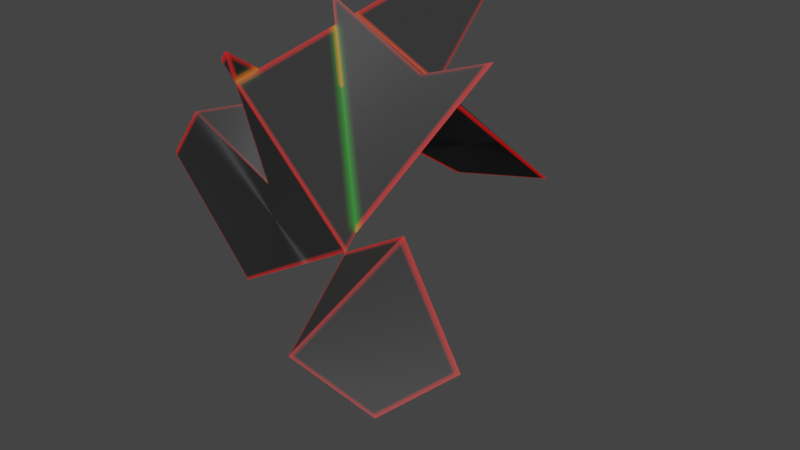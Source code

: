 # Source: ConvexcaveTestingToBeFixed.blend  (saved by Blender 2.93.21; exported with 4.5.12 LTS)
import bpy
from mathutils import Matrix  # noqa: F401  (used for matrix-valued properties, if any)

bpy.ops.wm.read_factory_settings(use_empty=True)
scene = bpy.context.scene
scene.name = 'Scene'

# ---- collections
col_collection = bpy.data.collections.new('Collection'); scene.collection.children.link(col_collection)

# ---- materials (node trees are filled in below, after node groups)
mat_aoshader = bpy.data.materials.new('AOShader')

# ---- material node trees
mat_aoshader.use_nodes = True; mat_aoshader.node_tree.nodes.clear()
_N = mat_aoshader.node_tree.nodes; _L = mat_aoshader.node_tree.links
n0 = _N.new('ShaderNodeOutputMaterial'); n0.name = 'Material Output'; n0.location = (300, 300)
n1 = _N.new('ShaderNodeBsdfPrincipled'); n1.name = 'Principled BSDF'; n1.location = (10, 300)
n1.distribution = 'GGX'
n1.subsurface_method = 'BURLEY'
n1.inputs[0].default_value = (0.04456, 0.04456, 0.04456, 1.0)
n1.inputs[2].default_value = 1.0
n1.inputs[3].default_value = 1.45
n1.inputs[15].default_value = 1.0
n1.inputs[20].default_value = 0.04511
n1.inputs[28].default_value = 1.0
n2 = _N.new('ShaderNodeAmbientOcclusion'); n2.name = 'Ambient Occlusion.001'; n2.location = (-805, -33)
n2.samples = 100
n2.inside = True
n2.only_local = True
n2.inputs[1].default_value = 0.04
n3 = _N.new('ShaderNodeAmbientOcclusion'); n3.name = 'Ambient Occlusion'; n3.location = (-802, 240)
n3.samples = 100
n3.only_local = True
n3.inputs[1].default_value = 0.1
n4 = _N.new('ShaderNodeMix'); n4.name = 'Mix'; n4.location = (-226, 157)
n4.data_type = 'RGBA'
n4.blend_type = 'ADD'
n4.inputs[0].default_value = 1.0
n5 = _N.new('ShaderNodeMix'); n5.name = 'Mix.004'; n5.location = (-583, 0)
n5.data_type = 'RGBA'
n5.inputs[6].default_value = (0.5, 0.001393, 0.0, 1.0)
n5.inputs[7].default_value = (0.0, 0.0, 0.0, 1.0)
n6 = _N.new('ShaderNodeMix'); n6.name = 'Mix.003'; n6.location = (-485, 250)
n6.data_type = 'RGBA'
n6.blend_type = 'OVERLAY'
n6.inputs[6].default_value = (0.005237, 0.5, 0.0, 1.0)
n6.inputs[7].default_value = (0.0, 0.0, 0.0, 1.0)
_L.new(n1.outputs[0], n0.inputs[0])
_L.new(n2.outputs[1], n5.inputs[0])
_L.new(n3.outputs[1], n6.inputs[0])
_L.new(n6.outputs[2], n4.inputs[6])
_L.new(n5.outputs[2], n4.inputs[7])
_L.new(n4.outputs[2], n1.inputs[27])
n0.is_active_output = True

# ---- world
world_world = bpy.data.worlds.new('World'); scene.world = world_world
world_world.use_nodes = True; world_world.node_tree.nodes.clear()
_N = world_world.node_tree.nodes; _L = world_world.node_tree.links
n0 = _N.new('ShaderNodeOutputWorld'); n0.name = 'World Output'; n0.location = (300, 300)
n1 = _N.new('ShaderNodeBackground'); n1.name = 'Background'; n1.location = (10, 300)
n1.inputs[0].default_value = (0.08003, 0.08003, 0.08003, 1.0)
n1.inputs[1].default_value = 0.6
_L.new(n1.outputs[0], n0.inputs[0])
n0.is_active_output = True
world_world.color = (0.05088, 0.05088, 0.05088)
world_world.use_sun_shadow = False
world_world.sun_shadow_jitter_overblur = 0.0

# ---- cameras
cam_camera = bpy.data.cameras.new('Camera')
cam_camera.clip_end = 100.0
cam_camera.ortho_scale = 7.314

# ---- meshes
me_2023_01_15_12_51_18_001 = bpy.data.meshes.new('2023-01-15-12-51-18.001')
me_2023_01_15_12_51_18_001.from_pydata([(-0.4717, -0.1948, -0.008918), (-0.5221, -0.4412, 0.2374), (-0.6985, -0.1457, 0.2972), (-0.02027, 0.06735, 0.5258), (-0.04674, 0.1989, 0.4121), (-0.327, 0.1016, 0.4668), (0.3298, 0.3297, 0.3386), (0.1526, 0.2138, 0.2618), (0.1992, 0.2844, 0.3641), (-0.04674, 0.1989, 0.4121), (-0.06742, 0.3017, 0.3233), (0.03282, 0.2266, 0.3966), (0.06444, 0.1561, 0.2236), (0.02974, 0.1728, 0.159), (-0.2006, 0.09585, -0.0337), (-0.1543, 0.01292, 0.1287), (-0.1543, 0.01292, 0.1287), (-0.2006, 0.09585, -0.0337), (-0.3087, -0.1062, -0.3149), (-0.2964, -0.2328, -0.2456), (-0.2964, -0.2328, -0.2456), (-0.3087, -0.1062, -0.3149), (-0.1617, -0.262, -0.4274), (-0.1543, 0.01292, 0.1287), (0.06444, 0.1561, 0.2236), (0.03282, 0.2266, 0.3966), (-0.04674, 0.1989, 0.4121), (-0.327, 0.1016, 0.4668), (-0.6985, -0.1457, 0.2972), (-0.4717, -0.1948, -0.008918), (-0.02027, 0.06735, 0.5258), (-0.327, 0.1016, 0.4668), (-0.6985, -0.1457, 0.2972), (-0.5221, -0.4412, 0.2374), (-0.06481, -0.1474, 0.4426), (0.2265, 0.03983, 0.5733), (0.2607, 0.06178, 0.5887), (0.02485, 0.2849, 0.6102), (0.3068, 0.2653, 0.3908), (0.3298, 0.3297, 0.3386), (0.1526, 0.2138, 0.2618), (0.06444, 0.1561, 0.2236), (-0.1543, 0.01292, 0.1287), (-0.4717, -0.1948, -0.008918), (-0.5221, -0.4412, 0.2374), (-0.06481, -0.1474, 0.4426), (0.2265, 0.03983, 0.5733), (0.2607, 0.06178, 0.5887), (0.2382, 0.07259, 0.5468), (0.005037, 0.2885, 0.5485), (0.02485, 0.2849, 0.6102), (-0.02027, 0.06735, 0.5258), (-0.04674, 0.1989, 0.4121), (-0.06742, 0.3017, 0.3233), (0.03282, 0.2266, 0.3966), (0.2382, 0.07259, 0.5468), (0.2607, 0.06178, 0.5887), (0.02485, 0.2849, 0.6102), (0.005037, 0.2885, 0.5485), (-0.06742, 0.3017, 0.3233), (-0.06742, 0.3017, 0.3233), (0.03282, 0.2266, 0.3966), (0.06444, 0.1561, 0.2236), (0.02974, 0.1728, 0.159), (-0.08835, 0.3055, 0.2582), (-0.12, 0.3411, 0.2848), (-0.0737, 0.3329, 0.2963), (0.1992, 0.2844, 0.3641), (0.3298, 0.3297, 0.3386), (0.3068, 0.2653, 0.3908), (0.2382, 0.07259, 0.5468), (0.03282, 0.2266, 0.3966), (-0.06742, 0.3017, 0.3233), (-0.12, 0.3411, 0.2848), (0.08468, 0.111, 0.1129), (-0.1617, -0.262, -0.4274), (-0.3087, -0.1062, -0.3149), (-0.2006, 0.09585, -0.0337), (0.02974, 0.1728, 0.159), (-0.08835, 0.3055, 0.2582), (-0.12, 0.3411, 0.2848), (-0.0737, 0.3329, 0.2963), (0.1992, 0.2844, 0.3641), (0.1526, 0.2138, 0.2618), (0.06444, 0.1561, 0.2236), (-0.1543, 0.01292, 0.1287), (-0.2964, -0.2328, -0.2456), (-0.1617, -0.262, -0.4274), (0.08468, 0.111, 0.1129), (0.1526, 0.2138, 0.2618), (-0.2006, 0.09585, -0.0337), (-0.3437, 0.3522, -0.5357), (0.02974, 0.1728, 0.159), (-0.08835, 0.3055, 0.2582), (-0.3437, 0.3522, -0.5357), (-0.2006, 0.09585, -0.0337), (0.02974, 0.1728, 0.159), (-0.3437, 0.3522, -0.5357), (-0.08835, 0.3055, 0.2582), (-0.08835, 0.3055, 0.2582), (-0.2006, 0.09585, -0.0337), (0.02974, 0.1728, 0.159), (-0.3437, 0.3522, -0.5357), (-0.3555, 0.3733, -0.5771), (-0.3583, 0.3592, -0.563), (-0.3536, 0.354, -0.5665), (-0.3555, 0.3733, -0.5771), (-0.3437, 0.3522, -0.5357), (-0.3536, 0.354, -0.5665), (-0.3583, 0.3592, -0.563), (-0.3555, 0.3733, -0.5771), (-0.3437, 0.3522, -0.5357), (-0.3583, 0.3592, -0.563), (-0.3536, 0.354, -0.5665), (0.5099, 0.2219, 0.7005), (0.2607, 0.06178, 0.5887), (0.3679, 0.01026, 0.7881), (0.5567, 0.003019, 0.6369), (0.2916, 0.03258, 0.5859), (0.2607, 0.06178, 0.5887), (0.5099, 0.2219, 0.7005), (0.3679, 0.01026, 0.7881), (0.2607, 0.06178, 0.5887), (0.2916, 0.03258, 0.5859), (0.4558, -0.09054, 0.706), (0.5099, 0.2219, 0.7005), (0.3679, 0.01026, 0.7881), (0.4558, -0.09054, 0.706), (0.5567, 0.003019, 0.6369), (0.4558, -0.09054, 0.706), (0.2916, 0.03258, 0.5859), (0.5567, 0.003019, 0.6369), (0.02485, 0.2849, 0.6102), (0.005037, 0.2885, 0.5485), (0.03711, 0.344, 0.6331), (0.03711, 0.344, 0.6331), (0.005037, 0.2885, 0.5485), (-0.006752, 0.3148, 0.613), (-0.006752, 0.3148, 0.613), (0.005037, 0.2885, 0.5485), (0.02485, 0.2849, 0.6102), (-0.006752, 0.3148, 0.613), (0.02485, 0.2849, 0.6102), (0.03711, 0.344, 0.6331)], [], [(0, 1, 2), (3, 4, 5), (6, 7, 8), (9, 10, 11), (12, 13, 14, 15), (16, 17, 18, 19), (20, 21, 22), (23, 24, 25, 26, 27, 28, 29), (30, 31, 32, 33, 34, 35, 36, 37), (38, 39, 40, 41, 42, 43, 44, 45, 46, 47, 48), (49, 50, 51, 52, 53), (54, 55, 56, 57, 58, 59), (60, 61, 62, 63, 64, 65), (66, 67, 68, 69, 70, 71, 72, 73), (74, 75, 76, 77, 78, 79, 80, 81, 82, 83), (84, 85, 86, 87, 88, 89), (90, 91, 92), (93, 94, 95), (96, 97, 98), (99, 100, 101), (102, 103, 104), (105, 106, 107), (108, 109, 110), (111, 112, 113), (114, 115, 116), (117, 118, 119, 120), (121, 122, 123, 124), (125, 126, 127, 128), (129, 130, 131), (132, 133, 134), (135, 136, 137), (138, 139, 140), (141, 142, 143)])
me_2023_01_15_12_51_18_001.materials.append(mat_aoshader)
me_2023_01_15_12_51_18_001.materials.append(mat_aoshader)
me_2023_01_15_12_51_18_001.update()

# ---- objects
ob_camera = bpy.data.objects.new('Camera', cam_camera)
ob_2023_01_15_12_51_18 = bpy.data.objects.new('2023-01-15-12-51-18', me_2023_01_15_12_51_18_001)

# ---- transforms, parenting, visibility, modifiers, constraints
ob_camera.location = (7.359, -6.926, 4.958)
ob_camera.rotation_euler = (1.109, 0.0, 0.8149)
ob_camera.lock_rotations_4d = False
ob_camera.empty_display_type = 'ARROWS'
ob_camera.color = (0.0, 0.0, 0.0, 0.0)
ob_camera.display_type = 'WIRE'
ob_camera.lineart.crease_threshold = 0.0
ob_2023_01_15_12_51_18.location = (0.2097, 0.9474, 0.6131)
ob_2023_01_15_12_51_18.rotation_euler = (1.571, -0.0, 0.0)
ob_2023_01_15_12_51_18.scale = (5.0, 5.0, 5.0)

# ---- collection membership
col_collection.objects.link(ob_camera)
col_collection.objects.link(ob_2023_01_15_12_51_18)

# ---- scene / render settings (as saved in the file)
scene.camera = ob_camera
scene.frame_start = 1; scene.frame_end = 250; scene.frame_set(1)
scene.render.engine = 'CYCLES'
scene.cycles.use_denoising = False
scene.cycles.sampling_pattern = 'TABULATED_SOBOL'
scene.cycles.use_light_tree = False
scene.cycles.volume_max_steps = 300
scene.view_settings.view_transform = 'Filmic'
bpy.context.view_layer.update()

# ---- added for rendering (the .blend has no usable light): sun
light_auto_sun = bpy.data.lights.new('AutoSun', 'SUN')
light_auto_sun.energy = 3.0
light_auto_sun.angle = 0.0523599
ob_auto_sun = bpy.data.objects.new('AutoSun', light_auto_sun)
scene.collection.objects.link(ob_auto_sun)
ob_auto_sun.rotation_euler = (0.872665, 0.174533, 0.523599)
bpy.context.view_layer.update()
